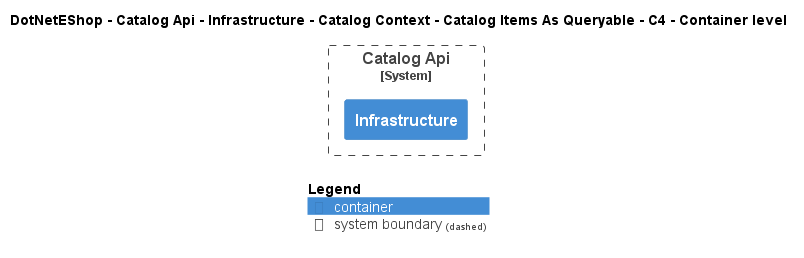

The diagram above was rendered by PlantUML. Its source (embedded in the PNG):
@startuml
!include ..\..\..\..\..\..\..\..\..\.c4s\C4_Container.puml

AddElementTag("c4interflow:lifecycle:new", $bgColor=green, $fontColor=#ffffff, $borderColor=green, $shadowing="False")
AddElementTag("c4interflow:lifecycle:changed", $bgColor=orange, $fontColor=#ffffff, $borderColor=orange, $shadowing="False")
AddElementTag("c4interflow:lifecycle:removed", $bgColor=red, $fontColor=#ffffff, $borderColor=red, $shadowing="False")

AddRelTag("c4interflow:lifecycle:new", $textColor=green, $lineColor=green)
AddRelTag("c4interflow:lifecycle:changed", $textColor=orange, $lineColor=orange)
AddRelTag("c4interflow:lifecycle:removed", $textColor=red, $lineColor=red)

SHOW_PERSON_PORTRAIT()
LAYOUT_TOP_DOWN()

skinparam linetype polyline

title DotNetEShop - Catalog Api - Infrastructure - Catalog Context - Catalog Items As Queryable - C4 - Container level


System_Boundary(DotNetEShop.SoftwareSystems.CatalogApi, "Catalog Api") {
    Container(DotNetEShop.SoftwareSystems.CatalogApi.Containers.Infrastructure, "Infrastructure", "", "")
}



SHOW_LEGEND()
@enduml